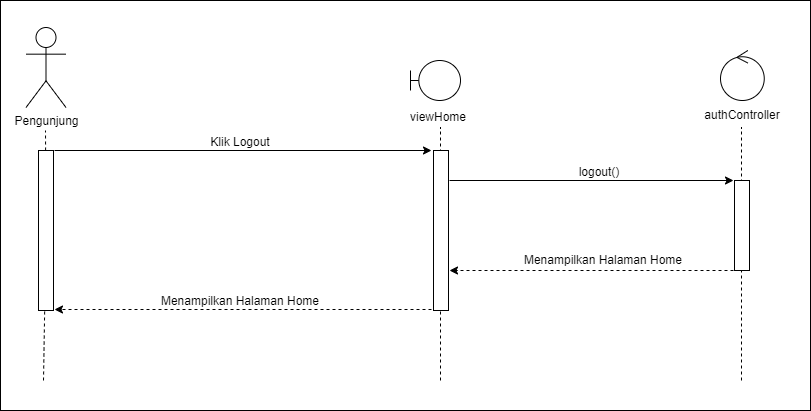

The diagram above was exported from draw.io. Its source (the exported page's mxGraphModel, read from the mxfile embedded in the PNG):
<mxGraphModel dx="1422" dy="857" grid="1" gridSize="10" guides="1" tooltips="1" connect="1" arrows="1" fold="1" page="1" pageScale="1" pageWidth="850" pageHeight="1100" math="0" shadow="0">
  <root>
    <mxCell id="0" />
    <mxCell id="1" parent="0" />
    <mxCell id="2" value="" style="rounded=0;whiteSpace=wrap;html=1;" vertex="1" parent="1">
      <mxGeometry x="160" y="100" width="810" height="410" as="geometry" />
    </mxCell>
    <mxCell id="3" value="Pengunjung" style="shape=umlActor;verticalLabelPosition=bottom;verticalAlign=top;html=1;outlineConnect=0;" vertex="1" parent="1">
      <mxGeometry x="185.5" y="127" width="40" height="80" as="geometry" />
    </mxCell>
    <mxCell id="4" value="" style="endArrow=none;dashed=1;html=1;rounded=0;startArrow=none;" edge="1" source="5" parent="1">
      <mxGeometry width="50" height="50" relative="1" as="geometry">
        <mxPoint x="205" y="640" as="sourcePoint" />
        <mxPoint x="205" y="230" as="targetPoint" />
      </mxGeometry>
    </mxCell>
    <mxCell id="5" value="" style="rounded=0;whiteSpace=wrap;html=1;" vertex="1" parent="1">
      <mxGeometry x="198" y="250" width="15" height="160" as="geometry" />
    </mxCell>
    <mxCell id="6" value="" style="endArrow=none;dashed=1;html=1;rounded=0;" edge="1" target="5" parent="1">
      <mxGeometry width="50" height="50" relative="1" as="geometry">
        <mxPoint x="203" y="480" as="sourcePoint" />
        <mxPoint x="205" y="230" as="targetPoint" />
      </mxGeometry>
    </mxCell>
    <mxCell id="7" value="" style="shape=umlBoundary;whiteSpace=wrap;html=1;" vertex="1" parent="1">
      <mxGeometry x="570" y="160" width="50" height="40" as="geometry" />
    </mxCell>
    <mxCell id="8" value="" style="endArrow=none;dashed=1;html=1;rounded=0;startArrow=none;" edge="1" parent="1">
      <mxGeometry width="50" height="50" relative="1" as="geometry">
        <mxPoint x="600" y="480" as="sourcePoint" />
        <mxPoint x="600" y="227" as="targetPoint" />
      </mxGeometry>
    </mxCell>
    <mxCell id="9" value="" style="rounded=0;whiteSpace=wrap;html=1;" vertex="1" parent="1">
      <mxGeometry x="593" y="250" width="15" height="160" as="geometry" />
    </mxCell>
    <mxCell id="10" value="" style="ellipse;shape=umlControl;whiteSpace=wrap;html=1;" vertex="1" parent="1">
      <mxGeometry x="880" y="150" width="43.75" height="50" as="geometry" />
    </mxCell>
    <mxCell id="11" value="" style="endArrow=none;dashed=1;html=1;rounded=0;startArrow=none;" edge="1" parent="1">
      <mxGeometry width="50" height="50" relative="1" as="geometry">
        <mxPoint x="901" y="480" as="sourcePoint" />
        <mxPoint x="901" y="227" as="targetPoint" />
      </mxGeometry>
    </mxCell>
    <mxCell id="12" value="" style="rounded=0;whiteSpace=wrap;html=1;" vertex="1" parent="1">
      <mxGeometry x="894" y="280" width="15" height="90" as="geometry" />
    </mxCell>
    <mxCell id="13" value="" style="endArrow=classic;html=1;rounded=0;exitX=1;exitY=0;exitDx=0;exitDy=0;" edge="1" parent="1">
      <mxGeometry width="50" height="50" relative="1" as="geometry">
        <mxPoint x="214" y="249.99999999999955" as="sourcePoint" />
        <mxPoint x="591" y="250" as="targetPoint" />
      </mxGeometry>
    </mxCell>
    <mxCell id="14" value="" style="endArrow=classic;html=1;rounded=0;exitX=1;exitY=0;exitDx=0;exitDy=0;dashed=1;" edge="1" parent="1">
      <mxGeometry width="50" height="50" relative="1" as="geometry">
        <mxPoint x="591" y="409" as="sourcePoint" />
        <mxPoint x="214" y="408.99999999999955" as="targetPoint" />
      </mxGeometry>
    </mxCell>
    <mxCell id="15" value="" style="endArrow=classic;html=1;rounded=0;" edge="1" parent="1">
      <mxGeometry width="50" height="50" relative="1" as="geometry">
        <mxPoint x="609" y="280" as="sourcePoint" />
        <mxPoint x="893" y="280" as="targetPoint" />
      </mxGeometry>
    </mxCell>
    <mxCell id="16" value="viewHome" style="text;html=1;strokeColor=none;fillColor=none;align=center;verticalAlign=middle;whiteSpace=wrap;rounded=0;" vertex="1" parent="1">
      <mxGeometry x="568" y="202" width="60" height="30" as="geometry" />
    </mxCell>
    <mxCell id="17" value="authController" style="text;html=1;strokeColor=none;fillColor=none;align=center;verticalAlign=middle;whiteSpace=wrap;rounded=0;" vertex="1" parent="1">
      <mxGeometry x="871.5" y="200" width="60" height="30" as="geometry" />
    </mxCell>
    <mxCell id="18" value="Klik Logout" style="text;html=1;strokeColor=none;fillColor=none;align=center;verticalAlign=middle;whiteSpace=wrap;rounded=0;" vertex="1" parent="1">
      <mxGeometry x="350" y="227" width="100" height="30" as="geometry" />
    </mxCell>
    <mxCell id="19" value="Menampilkan Halaman Home" style="text;html=1;strokeColor=none;fillColor=none;align=center;verticalAlign=middle;whiteSpace=wrap;rounded=0;" vertex="1" parent="1">
      <mxGeometry x="310" y="386" width="180" height="30" as="geometry" />
    </mxCell>
    <mxCell id="20" value="logout()" style="text;html=1;strokeColor=none;fillColor=none;align=center;verticalAlign=middle;whiteSpace=wrap;rounded=0;" vertex="1" parent="1">
      <mxGeometry x="709" y="257" width="100" height="30" as="geometry" />
    </mxCell>
    <mxCell id="21" value="" style="endArrow=classic;html=1;rounded=0;dashed=1;" edge="1" parent="1">
      <mxGeometry width="50" height="50" relative="1" as="geometry">
        <mxPoint x="893" y="370" as="sourcePoint" />
        <mxPoint x="609" y="370" as="targetPoint" />
      </mxGeometry>
    </mxCell>
    <mxCell id="22" value="Menampilkan Halaman Home" style="text;html=1;strokeColor=none;fillColor=none;align=center;verticalAlign=middle;whiteSpace=wrap;rounded=0;direction=south;" vertex="1" parent="1">
      <mxGeometry x="670" y="310" width="186" height="100" as="geometry" />
    </mxCell>
  </root>
</mxGraphModel>